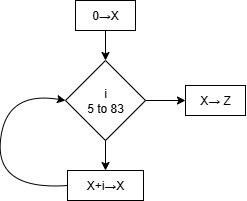

The diagram above was exported from draw.io. Its source (the exported page's mxGraphModel, read from the mxfile embedded in the PNG):
<mxGraphModel dx="647" dy="322" grid="1" gridSize="10" guides="1" tooltips="1" connect="1" arrows="1" fold="1" page="1" pageScale="1" pageWidth="850" pageHeight="1100" math="0" shadow="0">
  <root>
    <mxCell id="0" />
    <mxCell id="1" parent="0" />
    <mxCell id="KyBAjX4JJgz98v5IrYsj-1" value="i&lt;br&gt;5 to 83" style="rhombus;whiteSpace=wrap;html=1;" vertex="1" parent="1">
      <mxGeometry x="320" y="130" width="80" height="80" as="geometry" />
    </mxCell>
    <mxCell id="KyBAjX4JJgz98v5IrYsj-2" value="" style="endArrow=classic;html=1;rounded=0;exitX=0.5;exitY=1;exitDx=0;exitDy=0;entryX=0.5;entryY=0;entryDx=0;entryDy=0;" edge="1" parent="1" source="KyBAjX4JJgz98v5IrYsj-3" target="KyBAjX4JJgz98v5IrYsj-1">
      <mxGeometry width="50" height="50" relative="1" as="geometry">
        <mxPoint x="400" y="380" as="sourcePoint" />
        <mxPoint x="450" y="330" as="targetPoint" />
      </mxGeometry>
    </mxCell>
    <mxCell id="KyBAjX4JJgz98v5IrYsj-3" value="0→X" style="text;html=1;align=center;verticalAlign=middle;whiteSpace=wrap;rounded=0;strokeColor=default;" vertex="1" parent="1">
      <mxGeometry x="330" y="70" width="60" height="30" as="geometry" />
    </mxCell>
    <mxCell id="KyBAjX4JJgz98v5IrYsj-4" value="X→ Z" style="text;html=1;align=center;verticalAlign=middle;whiteSpace=wrap;rounded=0;strokeColor=default;" vertex="1" parent="1">
      <mxGeometry x="440" y="155" width="60" height="30" as="geometry" />
    </mxCell>
    <mxCell id="KyBAjX4JJgz98v5IrYsj-7" value="" style="endArrow=classic;html=1;rounded=0;exitX=1;exitY=0.5;exitDx=0;exitDy=0;entryX=0;entryY=0.5;entryDx=0;entryDy=0;" edge="1" parent="1" source="KyBAjX4JJgz98v5IrYsj-1" target="KyBAjX4JJgz98v5IrYsj-4">
      <mxGeometry width="50" height="50" relative="1" as="geometry">
        <mxPoint x="420" y="200" as="sourcePoint" />
        <mxPoint x="460" y="170" as="targetPoint" />
      </mxGeometry>
    </mxCell>
    <mxCell id="KyBAjX4JJgz98v5IrYsj-8" value="X+i→X" style="text;html=1;align=center;verticalAlign=middle;whiteSpace=wrap;rounded=0;strokeColor=default;" vertex="1" parent="1">
      <mxGeometry x="322" y="240" width="76" height="30" as="geometry" />
    </mxCell>
    <mxCell id="KyBAjX4JJgz98v5IrYsj-9" value="" style="endArrow=classic;html=1;rounded=0;exitX=0.5;exitY=1;exitDx=0;exitDy=0;entryX=0.5;entryY=0;entryDx=0;entryDy=0;" edge="1" parent="1" source="KyBAjX4JJgz98v5IrYsj-1" target="KyBAjX4JJgz98v5IrYsj-8">
      <mxGeometry width="50" height="50" relative="1" as="geometry">
        <mxPoint x="400" y="380" as="sourcePoint" />
        <mxPoint x="450" y="330" as="targetPoint" />
      </mxGeometry>
    </mxCell>
    <mxCell id="KyBAjX4JJgz98v5IrYsj-12" value="" style="curved=1;endArrow=classic;html=1;rounded=0;exitX=0;exitY=0.5;exitDx=0;exitDy=0;entryX=0;entryY=0.5;entryDx=0;entryDy=0;" edge="1" parent="1" source="KyBAjX4JJgz98v5IrYsj-8" target="KyBAjX4JJgz98v5IrYsj-1">
      <mxGeometry width="50" height="50" relative="1" as="geometry">
        <mxPoint x="260" y="260" as="sourcePoint" />
        <mxPoint x="228" y="170" as="targetPoint" />
        <Array as="points">
          <mxPoint x="250" y="260" />
          <mxPoint x="260" y="160" />
        </Array>
      </mxGeometry>
    </mxCell>
  </root>
</mxGraphModel>